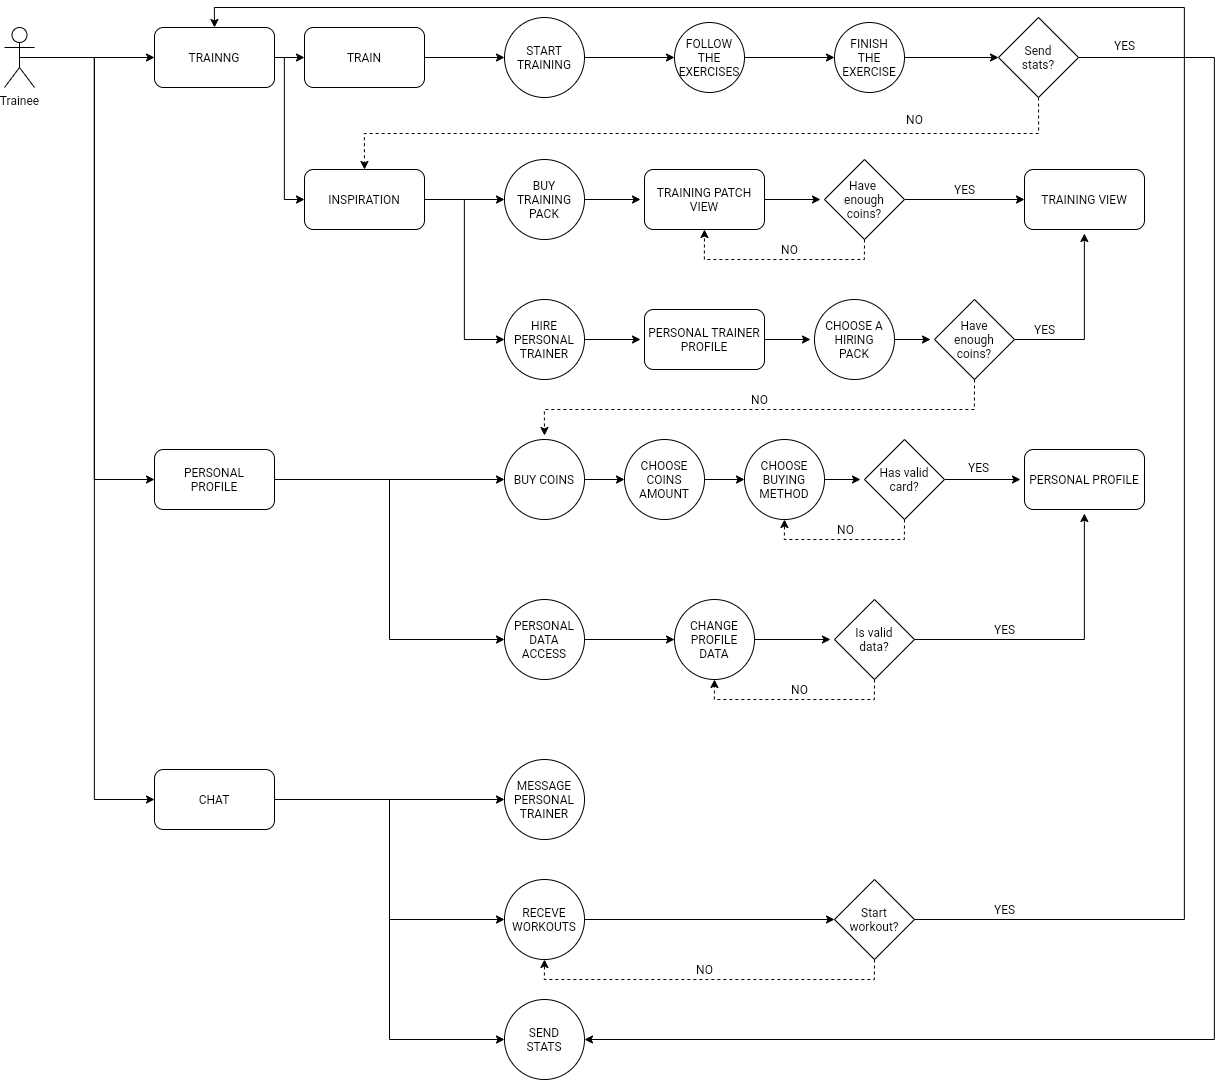

The diagram above was exported from draw.io. Its source (the exported page's mxGraphModel, read from the mxfile embedded in the PNG):
<mxGraphModel dx="3239" dy="2406" grid="1" gridSize="10" guides="1" tooltips="1" connect="1" arrows="1" fold="1" page="1" pageScale="1" pageWidth="850" pageHeight="1100" math="0" shadow="0">
  <root>
    <mxCell id="0" />
    <mxCell id="1" parent="0" />
    <mxCell id="2" style="edgeStyle=orthogonalEdgeStyle;rounded=0;orthogonalLoop=1;jettySize=auto;html=1;entryX=0;entryY=0.5;entryDx=0;entryDy=0;" edge="1" source="5" target="65" parent="1">
      <mxGeometry relative="1" as="geometry" />
    </mxCell>
    <mxCell id="3" style="edgeStyle=orthogonalEdgeStyle;rounded=0;orthogonalLoop=1;jettySize=auto;html=1;exitX=0.5;exitY=0.5;exitDx=0;exitDy=0;exitPerimeter=0;entryX=0;entryY=0.5;entryDx=0;entryDy=0;" edge="1" source="5" target="57" parent="1">
      <mxGeometry relative="1" as="geometry">
        <mxPoint x="-170" y="320" as="targetPoint" />
      </mxGeometry>
    </mxCell>
    <mxCell id="4" style="edgeStyle=orthogonalEdgeStyle;rounded=0;orthogonalLoop=1;jettySize=auto;html=1;exitX=0.5;exitY=0.5;exitDx=0;exitDy=0;exitPerimeter=0;entryX=0;entryY=0.5;entryDx=0;entryDy=0;" edge="1" source="5" target="69" parent="1">
      <mxGeometry relative="1" as="geometry">
        <mxPoint x="-210" y="520" as="targetPoint" />
      </mxGeometry>
    </mxCell>
    <mxCell id="5" value="Trainee" style="shape=umlActor;verticalLabelPosition=bottom;verticalAlign=top;html=1;outlineConnect=0;" vertex="1" parent="1">
      <mxGeometry x="-300" y="-92" width="30" height="60" as="geometry" />
    </mxCell>
    <mxCell id="6" style="edgeStyle=orthogonalEdgeStyle;rounded=0;orthogonalLoop=1;jettySize=auto;html=1;endArrow=classic;endFill=1;targetPerimeterSpacing=4;" edge="1" source="7" target="27" parent="1">
      <mxGeometry relative="1" as="geometry" />
    </mxCell>
    <mxCell id="7" value="BUY TRAINING PACK" style="ellipse;whiteSpace=wrap;html=1;aspect=fixed;" vertex="1" parent="1">
      <mxGeometry x="200" y="40" width="80" height="80" as="geometry" />
    </mxCell>
    <mxCell id="8" value="" style="edgeStyle=orthogonalEdgeStyle;rounded=0;orthogonalLoop=1;jettySize=auto;html=1;endArrow=classic;endFill=1;targetPerimeterSpacing=4;" edge="1" source="9" target="29" parent="1">
      <mxGeometry relative="1" as="geometry" />
    </mxCell>
    <mxCell id="9" value="HIRE PERSONAL&lt;br&gt;TRAINER" style="ellipse;whiteSpace=wrap;html=1;aspect=fixed;" vertex="1" parent="1">
      <mxGeometry x="200" y="180" width="80" height="80" as="geometry" />
    </mxCell>
    <mxCell id="10" style="edgeStyle=orthogonalEdgeStyle;rounded=0;orthogonalLoop=1;jettySize=auto;html=1;exitX=1;exitY=0.5;exitDx=0;exitDy=0;entryX=0;entryY=0.5;entryDx=0;entryDy=0;endArrow=classic;endFill=1;targetPerimeterSpacing=4;" edge="1" source="12" target="13" parent="1">
      <mxGeometry relative="1" as="geometry" />
    </mxCell>
    <mxCell id="11" style="edgeStyle=orthogonalEdgeStyle;rounded=0;orthogonalLoop=1;jettySize=auto;html=1;exitX=0.5;exitY=1;exitDx=0;exitDy=0;dashed=1;endArrow=classic;endFill=1;targetPerimeterSpacing=4;entryX=0.5;entryY=1;entryDx=0;entryDy=0;" edge="1" source="12" target="27" parent="1">
      <mxGeometry relative="1" as="geometry">
        <mxPoint x="260" y="120" as="targetPoint" />
        <Array as="points">
          <mxPoint x="560" y="140" />
          <mxPoint x="400" y="140" />
        </Array>
      </mxGeometry>
    </mxCell>
    <mxCell id="12" value="Have &lt;br&gt;enough&lt;br&gt;coins?" style="rhombus;whiteSpace=wrap;html=1;" vertex="1" parent="1">
      <mxGeometry x="520" y="40" width="80" height="80" as="geometry" />
    </mxCell>
    <mxCell id="13" value="TRAINING VIEW" style="rounded=1;whiteSpace=wrap;html=1;" vertex="1" parent="1">
      <mxGeometry x="720" y="50" width="120" height="60" as="geometry" />
    </mxCell>
    <mxCell id="14" style="edgeStyle=orthogonalEdgeStyle;rounded=0;orthogonalLoop=1;jettySize=auto;html=1;endArrow=classic;endFill=1;targetPerimeterSpacing=4;" edge="1" source="16" target="13" parent="1">
      <mxGeometry relative="1" as="geometry">
        <Array as="points">
          <mxPoint x="780" y="220" />
        </Array>
      </mxGeometry>
    </mxCell>
    <mxCell id="15" style="edgeStyle=orthogonalEdgeStyle;rounded=0;orthogonalLoop=1;jettySize=auto;html=1;exitX=0.5;exitY=1;exitDx=0;exitDy=0;endArrow=classic;endFill=1;targetPerimeterSpacing=4;dashed=1;" edge="1" source="16" target="25" parent="1">
      <mxGeometry relative="1" as="geometry" />
    </mxCell>
    <mxCell id="16" value="Have&lt;br&gt;enough&lt;br&gt;coins?" style="rhombus;whiteSpace=wrap;html=1;" vertex="1" parent="1">
      <mxGeometry x="630" y="180" width="80" height="80" as="geometry" />
    </mxCell>
    <mxCell id="17" value="YES" style="text;html=1;align=center;verticalAlign=middle;resizable=0;points=[];autosize=1;" vertex="1" parent="1">
      <mxGeometry x="640" y="60" width="40" height="20" as="geometry" />
    </mxCell>
    <mxCell id="18" value="NO" style="text;html=1;align=center;verticalAlign=middle;resizable=0;points=[];autosize=1;" vertex="1" parent="1">
      <mxGeometry x="440" y="270" width="30" height="20" as="geometry" />
    </mxCell>
    <mxCell id="19" value="NO" style="text;html=1;align=center;verticalAlign=middle;resizable=0;points=[];autosize=1;" vertex="1" parent="1">
      <mxGeometry x="470" y="120" width="30" height="20" as="geometry" />
    </mxCell>
    <mxCell id="20" value="YES" style="text;html=1;align=center;verticalAlign=middle;resizable=0;points=[];autosize=1;" vertex="1" parent="1">
      <mxGeometry x="720" y="200" width="40" height="20" as="geometry" />
    </mxCell>
    <mxCell id="21" value="MESSAGE PERSONAL TRAINER" style="ellipse;whiteSpace=wrap;html=1;aspect=fixed;" vertex="1" parent="1">
      <mxGeometry x="200" y="640" width="80" height="80" as="geometry" />
    </mxCell>
    <mxCell id="22" style="edgeStyle=orthogonalEdgeStyle;rounded=0;orthogonalLoop=1;jettySize=auto;html=1;exitX=1;exitY=0.5;exitDx=0;exitDy=0;entryX=0;entryY=0.5;entryDx=0;entryDy=0;endArrow=classic;endFill=1;targetPerimeterSpacing=4;" edge="1" source="23" target="43" parent="1">
      <mxGeometry relative="1" as="geometry" />
    </mxCell>
    <mxCell id="23" value="PERSONAL DATA&lt;br&gt;ACCESS" style="ellipse;whiteSpace=wrap;html=1;aspect=fixed;" vertex="1" parent="1">
      <mxGeometry x="200" y="480" width="80" height="80" as="geometry" />
    </mxCell>
    <mxCell id="24" style="edgeStyle=orthogonalEdgeStyle;rounded=0;orthogonalLoop=1;jettySize=auto;html=1;exitX=1;exitY=0.5;exitDx=0;exitDy=0;entryX=0;entryY=0.5;entryDx=0;entryDy=0;endArrow=classic;endFill=1;targetPerimeterSpacing=4;" edge="1" source="25" target="33" parent="1">
      <mxGeometry relative="1" as="geometry" />
    </mxCell>
    <mxCell id="25" value="BUY COINS" style="ellipse;whiteSpace=wrap;html=1;aspect=fixed;" vertex="1" parent="1">
      <mxGeometry x="200" y="320" width="80" height="80" as="geometry" />
    </mxCell>
    <mxCell id="26" style="edgeStyle=orthogonalEdgeStyle;rounded=0;orthogonalLoop=1;jettySize=auto;html=1;exitX=1;exitY=0.5;exitDx=0;exitDy=0;endArrow=classic;endFill=1;targetPerimeterSpacing=4;" edge="1" source="27" target="12" parent="1">
      <mxGeometry relative="1" as="geometry" />
    </mxCell>
    <mxCell id="27" value="TRAINING PATCH VIEW" style="rounded=1;whiteSpace=wrap;html=1;" vertex="1" parent="1">
      <mxGeometry x="340" y="50" width="120" height="60" as="geometry" />
    </mxCell>
    <mxCell id="28" style="edgeStyle=orthogonalEdgeStyle;rounded=0;orthogonalLoop=1;jettySize=auto;html=1;exitX=1;exitY=0.5;exitDx=0;exitDy=0;endArrow=classic;endFill=1;targetPerimeterSpacing=4;" edge="1" source="29" target="31" parent="1">
      <mxGeometry relative="1" as="geometry" />
    </mxCell>
    <mxCell id="29" value="PERSONAL TRAINER PROFILE" style="rounded=1;whiteSpace=wrap;html=1;" vertex="1" parent="1">
      <mxGeometry x="340" y="190" width="120" height="60" as="geometry" />
    </mxCell>
    <mxCell id="30" style="edgeStyle=orthogonalEdgeStyle;rounded=0;orthogonalLoop=1;jettySize=auto;html=1;exitX=1;exitY=0.5;exitDx=0;exitDy=0;endArrow=classic;endFill=1;targetPerimeterSpacing=4;" edge="1" source="31" target="16" parent="1">
      <mxGeometry relative="1" as="geometry" />
    </mxCell>
    <mxCell id="31" value="CHOOSE A HIRING&lt;br&gt;PACK" style="ellipse;whiteSpace=wrap;html=1;aspect=fixed;" vertex="1" parent="1">
      <mxGeometry x="510" y="180" width="80" height="80" as="geometry" />
    </mxCell>
    <mxCell id="32" style="edgeStyle=orthogonalEdgeStyle;rounded=0;orthogonalLoop=1;jettySize=auto;html=1;exitX=1;exitY=0.5;exitDx=0;exitDy=0;entryX=0;entryY=0.5;entryDx=0;entryDy=0;endArrow=classic;endFill=1;targetPerimeterSpacing=4;" edge="1" source="33" target="35" parent="1">
      <mxGeometry relative="1" as="geometry" />
    </mxCell>
    <mxCell id="33" value="CHOOSE COINS AMOUNT" style="ellipse;whiteSpace=wrap;html=1;aspect=fixed;" vertex="1" parent="1">
      <mxGeometry x="320" y="320" width="80" height="80" as="geometry" />
    </mxCell>
    <mxCell id="34" style="edgeStyle=orthogonalEdgeStyle;rounded=0;orthogonalLoop=1;jettySize=auto;html=1;endArrow=classic;endFill=1;targetPerimeterSpacing=4;" edge="1" source="35" target="38" parent="1">
      <mxGeometry relative="1" as="geometry" />
    </mxCell>
    <mxCell id="35" value="CHOOSE BUYING METHOD" style="ellipse;whiteSpace=wrap;html=1;aspect=fixed;" vertex="1" parent="1">
      <mxGeometry x="440" y="320" width="80" height="80" as="geometry" />
    </mxCell>
    <mxCell id="36" style="edgeStyle=orthogonalEdgeStyle;rounded=0;orthogonalLoop=1;jettySize=auto;html=1;endArrow=classic;endFill=1;targetPerimeterSpacing=4;" edge="1" source="38" target="39" parent="1">
      <mxGeometry relative="1" as="geometry" />
    </mxCell>
    <mxCell id="37" style="edgeStyle=orthogonalEdgeStyle;rounded=0;orthogonalLoop=1;jettySize=auto;html=1;exitX=0.5;exitY=1;exitDx=0;exitDy=0;entryX=0.5;entryY=1;entryDx=0;entryDy=0;endArrow=classic;endFill=1;targetPerimeterSpacing=4;dashed=1;" edge="1" source="38" target="35" parent="1">
      <mxGeometry relative="1" as="geometry" />
    </mxCell>
    <mxCell id="38" value="Has valid&lt;br&gt;card?" style="rhombus;whiteSpace=wrap;html=1;" vertex="1" parent="1">
      <mxGeometry x="560" y="320" width="80" height="80" as="geometry" />
    </mxCell>
    <mxCell id="39" value="PERSONAL PROFILE" style="rounded=1;whiteSpace=wrap;html=1;" vertex="1" parent="1">
      <mxGeometry x="720" y="330" width="120" height="60" as="geometry" />
    </mxCell>
    <mxCell id="40" value="YES" style="text;html=1;align=center;verticalAlign=middle;resizable=0;points=[];autosize=1;" vertex="1" parent="1">
      <mxGeometry x="654" y="338" width="40" height="20" as="geometry" />
    </mxCell>
    <mxCell id="41" value="NO" style="text;html=1;align=center;verticalAlign=middle;resizable=0;points=[];autosize=1;" vertex="1" parent="1">
      <mxGeometry x="526" y="400" width="30" height="20" as="geometry" />
    </mxCell>
    <mxCell id="42" style="edgeStyle=orthogonalEdgeStyle;rounded=0;orthogonalLoop=1;jettySize=auto;html=1;exitX=1;exitY=0.5;exitDx=0;exitDy=0;endArrow=classic;endFill=1;targetPerimeterSpacing=4;" edge="1" source="43" target="46" parent="1">
      <mxGeometry relative="1" as="geometry" />
    </mxCell>
    <mxCell id="43" value="CHANGE PROFILE DATA" style="ellipse;whiteSpace=wrap;html=1;aspect=fixed;" vertex="1" parent="1">
      <mxGeometry x="370" y="480" width="80" height="80" as="geometry" />
    </mxCell>
    <mxCell id="44" style="edgeStyle=orthogonalEdgeStyle;rounded=0;orthogonalLoop=1;jettySize=auto;html=1;exitX=1;exitY=0.5;exitDx=0;exitDy=0;endArrow=classic;endFill=1;targetPerimeterSpacing=4;" edge="1" source="46" target="39" parent="1">
      <mxGeometry relative="1" as="geometry" />
    </mxCell>
    <mxCell id="45" style="edgeStyle=orthogonalEdgeStyle;rounded=0;orthogonalLoop=1;jettySize=auto;html=1;exitX=0.5;exitY=1;exitDx=0;exitDy=0;entryX=0.5;entryY=1;entryDx=0;entryDy=0;endArrow=classic;endFill=1;targetPerimeterSpacing=4;dashed=1;" edge="1" source="46" target="43" parent="1">
      <mxGeometry relative="1" as="geometry" />
    </mxCell>
    <mxCell id="46" value="Is valid&lt;br&gt;data?" style="rhombus;whiteSpace=wrap;html=1;" vertex="1" parent="1">
      <mxGeometry x="530" y="480" width="80" height="80" as="geometry" />
    </mxCell>
    <mxCell id="47" value="YES" style="text;html=1;align=center;verticalAlign=middle;resizable=0;points=[];autosize=1;" vertex="1" parent="1">
      <mxGeometry x="680" y="500" width="40" height="20" as="geometry" />
    </mxCell>
    <mxCell id="48" value="NO" style="text;html=1;align=center;verticalAlign=middle;resizable=0;points=[];autosize=1;" vertex="1" parent="1">
      <mxGeometry x="480" y="560" width="30" height="20" as="geometry" />
    </mxCell>
    <mxCell id="49" style="edgeStyle=orthogonalEdgeStyle;rounded=0;orthogonalLoop=1;jettySize=auto;html=1;exitX=1;exitY=0.5;exitDx=0;exitDy=0;entryX=0;entryY=0.5;entryDx=0;entryDy=0;" edge="1" source="50" target="52" parent="1">
      <mxGeometry relative="1" as="geometry" />
    </mxCell>
    <mxCell id="50" value="START&lt;br&gt;TRAINING" style="ellipse;whiteSpace=wrap;html=1;aspect=fixed;" vertex="1" parent="1">
      <mxGeometry x="200" y="-102" width="80" height="80" as="geometry" />
    </mxCell>
    <mxCell id="51" value="" style="edgeStyle=orthogonalEdgeStyle;rounded=0;orthogonalLoop=1;jettySize=auto;html=1;" edge="1" source="52" target="54" parent="1">
      <mxGeometry relative="1" as="geometry" />
    </mxCell>
    <mxCell id="52" value="FOLLOW&lt;br&gt;THE&lt;br&gt;EXERCISES" style="ellipse;whiteSpace=wrap;html=1;aspect=fixed;" vertex="1" parent="1">
      <mxGeometry x="370" y="-97" width="70" height="70" as="geometry" />
    </mxCell>
    <mxCell id="53" value="" style="edgeStyle=orthogonalEdgeStyle;rounded=0;orthogonalLoop=1;jettySize=auto;html=1;" edge="1" source="54" target="80" parent="1">
      <mxGeometry relative="1" as="geometry" />
    </mxCell>
    <mxCell id="54" value="FINISH&lt;br&gt;THE&lt;br&gt;EXERCISE" style="ellipse;whiteSpace=wrap;html=1;aspect=fixed;" vertex="1" parent="1">
      <mxGeometry x="530" y="-97" width="70" height="70" as="geometry" />
    </mxCell>
    <mxCell id="55" value="" style="edgeStyle=orthogonalEdgeStyle;rounded=0;orthogonalLoop=1;jettySize=auto;html=1;" edge="1" source="57" target="25" parent="1">
      <mxGeometry relative="1" as="geometry" />
    </mxCell>
    <mxCell id="56" style="edgeStyle=orthogonalEdgeStyle;rounded=0;orthogonalLoop=1;jettySize=auto;html=1;exitX=1;exitY=0.5;exitDx=0;exitDy=0;entryX=0;entryY=0.5;entryDx=0;entryDy=0;" edge="1" source="57" target="23" parent="1">
      <mxGeometry relative="1" as="geometry" />
    </mxCell>
    <mxCell id="57" value="PERSONAL&lt;br&gt;PROFILE" style="rounded=1;whiteSpace=wrap;html=1;" vertex="1" parent="1">
      <mxGeometry x="-150" y="330" width="120" height="60" as="geometry" />
    </mxCell>
    <mxCell id="58" value="" style="edgeStyle=orthogonalEdgeStyle;rounded=0;orthogonalLoop=1;jettySize=auto;html=1;" edge="1" source="60" target="7" parent="1">
      <mxGeometry relative="1" as="geometry" />
    </mxCell>
    <mxCell id="59" style="edgeStyle=orthogonalEdgeStyle;rounded=0;orthogonalLoop=1;jettySize=auto;html=1;exitX=1;exitY=0.5;exitDx=0;exitDy=0;entryX=0;entryY=0.5;entryDx=0;entryDy=0;" edge="1" source="60" target="9" parent="1">
      <mxGeometry relative="1" as="geometry" />
    </mxCell>
    <mxCell id="60" value="INSPIRATION" style="rounded=1;whiteSpace=wrap;html=1;" vertex="1" parent="1">
      <mxGeometry y="50" width="120" height="60" as="geometry" />
    </mxCell>
    <mxCell id="61" style="edgeStyle=orthogonalEdgeStyle;rounded=0;orthogonalLoop=1;jettySize=auto;html=1;exitX=1;exitY=0.5;exitDx=0;exitDy=0;entryX=0;entryY=0.5;entryDx=0;entryDy=0;" edge="1" source="62" target="50" parent="1">
      <mxGeometry relative="1" as="geometry" />
    </mxCell>
    <mxCell id="62" value="TRAIN" style="rounded=1;whiteSpace=wrap;html=1;" vertex="1" parent="1">
      <mxGeometry y="-92" width="120" height="60" as="geometry" />
    </mxCell>
    <mxCell id="63" style="edgeStyle=orthogonalEdgeStyle;rounded=0;orthogonalLoop=1;jettySize=auto;html=1;exitX=1;exitY=0.5;exitDx=0;exitDy=0;entryX=0;entryY=0.5;entryDx=0;entryDy=0;" edge="1" source="65" target="62" parent="1">
      <mxGeometry relative="1" as="geometry" />
    </mxCell>
    <mxCell id="64" style="edgeStyle=orthogonalEdgeStyle;rounded=0;orthogonalLoop=1;jettySize=auto;html=1;exitX=1;exitY=0.5;exitDx=0;exitDy=0;entryX=0;entryY=0.5;entryDx=0;entryDy=0;" edge="1" source="65" target="60" parent="1">
      <mxGeometry relative="1" as="geometry">
        <Array as="points">
          <mxPoint x="-20" y="-62" />
          <mxPoint x="-20" y="80" />
        </Array>
      </mxGeometry>
    </mxCell>
    <mxCell id="65" value="TRAINNG" style="rounded=1;whiteSpace=wrap;html=1;" vertex="1" parent="1">
      <mxGeometry x="-150" y="-92" width="120" height="60" as="geometry" />
    </mxCell>
    <mxCell id="66" style="edgeStyle=orthogonalEdgeStyle;rounded=0;orthogonalLoop=1;jettySize=auto;html=1;exitX=1;exitY=0.5;exitDx=0;exitDy=0;entryX=0;entryY=0.5;entryDx=0;entryDy=0;" edge="1" source="69" target="21" parent="1">
      <mxGeometry relative="1" as="geometry" />
    </mxCell>
    <mxCell id="67" style="edgeStyle=orthogonalEdgeStyle;rounded=0;orthogonalLoop=1;jettySize=auto;html=1;exitX=1;exitY=0.5;exitDx=0;exitDy=0;entryX=0;entryY=0.5;entryDx=0;entryDy=0;" edge="1" source="69" target="71" parent="1">
      <mxGeometry relative="1" as="geometry" />
    </mxCell>
    <mxCell id="68" style="edgeStyle=orthogonalEdgeStyle;rounded=0;orthogonalLoop=1;jettySize=auto;html=1;exitX=1;exitY=0.5;exitDx=0;exitDy=0;entryX=0;entryY=0.5;entryDx=0;entryDy=0;" edge="1" source="69" target="72" parent="1">
      <mxGeometry relative="1" as="geometry" />
    </mxCell>
    <mxCell id="69" value="CHAT" style="rounded=1;whiteSpace=wrap;html=1;" vertex="1" parent="1">
      <mxGeometry x="-150" y="650" width="120" height="60" as="geometry" />
    </mxCell>
    <mxCell id="70" style="edgeStyle=orthogonalEdgeStyle;rounded=0;orthogonalLoop=1;jettySize=auto;html=1;exitX=1;exitY=0.5;exitDx=0;exitDy=0;entryX=0;entryY=0.5;entryDx=0;entryDy=0;" edge="1" source="71" target="75" parent="1">
      <mxGeometry relative="1" as="geometry" />
    </mxCell>
    <mxCell id="71" value="RECEVE&lt;br&gt;WORKOUTS" style="ellipse;whiteSpace=wrap;html=1;aspect=fixed;" vertex="1" parent="1">
      <mxGeometry x="200" y="760" width="80" height="80" as="geometry" />
    </mxCell>
    <mxCell id="72" value="SEND&lt;br&gt;STATS" style="ellipse;whiteSpace=wrap;html=1;aspect=fixed;" vertex="1" parent="1">
      <mxGeometry x="200" y="880" width="80" height="80" as="geometry" />
    </mxCell>
    <mxCell id="73" style="edgeStyle=orthogonalEdgeStyle;rounded=0;orthogonalLoop=1;jettySize=auto;html=1;exitX=0.5;exitY=1;exitDx=0;exitDy=0;entryX=0.5;entryY=1;entryDx=0;entryDy=0;dashed=1;" edge="1" source="75" target="71" parent="1">
      <mxGeometry relative="1" as="geometry">
        <mxPoint x="320" y="850" as="targetPoint" />
      </mxGeometry>
    </mxCell>
    <mxCell id="74" style="edgeStyle=orthogonalEdgeStyle;rounded=0;orthogonalLoop=1;jettySize=auto;html=1;exitX=1;exitY=0.5;exitDx=0;exitDy=0;entryX=0.5;entryY=0;entryDx=0;entryDy=0;" edge="1" source="75" target="65" parent="1">
      <mxGeometry relative="1" as="geometry">
        <mxPoint x="970" y="-140" as="targetPoint" />
        <Array as="points">
          <mxPoint x="880" y="800" />
          <mxPoint x="880" y="-112" />
          <mxPoint x="-90" y="-112" />
        </Array>
      </mxGeometry>
    </mxCell>
    <mxCell id="75" value="Start&lt;br&gt;workout?" style="rhombus;whiteSpace=wrap;html=1;" vertex="1" parent="1">
      <mxGeometry x="530" y="760" width="80" height="80" as="geometry" />
    </mxCell>
    <mxCell id="76" value="YES" style="text;html=1;align=center;verticalAlign=middle;resizable=0;points=[];autosize=1;" vertex="1" parent="1">
      <mxGeometry x="680" y="780" width="40" height="20" as="geometry" />
    </mxCell>
    <mxCell id="77" value="NO" style="text;html=1;align=center;verticalAlign=middle;resizable=0;points=[];autosize=1;" vertex="1" parent="1">
      <mxGeometry x="385" y="840" width="30" height="20" as="geometry" />
    </mxCell>
    <mxCell id="78" style="edgeStyle=orthogonalEdgeStyle;rounded=0;orthogonalLoop=1;jettySize=auto;html=1;exitX=0.5;exitY=1;exitDx=0;exitDy=0;entryX=0.5;entryY=0;entryDx=0;entryDy=0;dashed=1;" edge="1" source="80" target="60" parent="1">
      <mxGeometry relative="1" as="geometry">
        <mxPoint x="60" as="targetPoint" />
      </mxGeometry>
    </mxCell>
    <mxCell id="79" style="edgeStyle=orthogonalEdgeStyle;rounded=0;orthogonalLoop=1;jettySize=auto;html=1;exitX=1;exitY=0.5;exitDx=0;exitDy=0;entryX=1;entryY=0.5;entryDx=0;entryDy=0;" edge="1" source="80" target="72" parent="1">
      <mxGeometry relative="1" as="geometry">
        <Array as="points">
          <mxPoint x="910" y="-62" />
          <mxPoint x="910" y="920" />
        </Array>
      </mxGeometry>
    </mxCell>
    <mxCell id="80" value="Send&lt;br&gt;stats?" style="rhombus;whiteSpace=wrap;html=1;" vertex="1" parent="1">
      <mxGeometry x="694" y="-102" width="80" height="80" as="geometry" />
    </mxCell>
    <mxCell id="81" value="YES" style="text;html=1;align=center;verticalAlign=middle;resizable=0;points=[];autosize=1;" vertex="1" parent="1">
      <mxGeometry x="800" y="-84" width="40" height="20" as="geometry" />
    </mxCell>
    <mxCell id="82" value="NO" style="text;html=1;align=center;verticalAlign=middle;resizable=0;points=[];autosize=1;" vertex="1" parent="1">
      <mxGeometry x="595" y="-10" width="30" height="20" as="geometry" />
    </mxCell>
  </root>
</mxGraphModel>